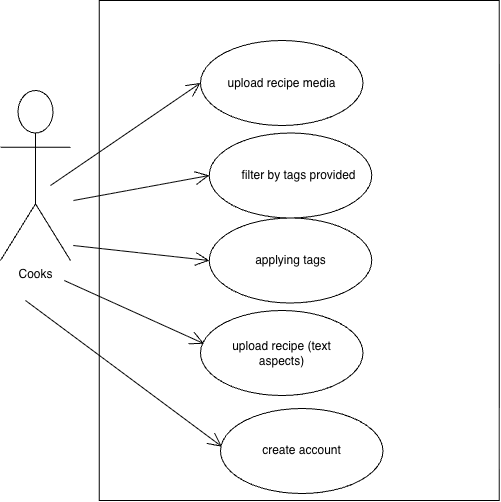

The diagram above was exported from draw.io. Its source (the exported page's mxGraphModel, read from the mxfile embedded in the PNG):
<mxGraphModel dx="1080" dy="663" grid="1" gridSize="10" guides="1" tooltips="1" connect="1" arrows="1" fold="1" page="1" pageScale="1" pageWidth="850" pageHeight="1100" math="0" shadow="0">
  <root>
    <mxCell id="0" />
    <mxCell id="1" parent="0" />
    <mxCell id="3gZISsUzFaVCvrRdy5Vg-1" parent="1" style="shape=umlActor;verticalLabelPosition=bottom;verticalAlign=top;html=1;outlineConnect=0;" value="Cooks" vertex="1">
      <mxGeometry height="170" width="70" x="260" y="190" as="geometry" />
    </mxCell>
    <mxCell id="3gZISsUzFaVCvrRdy5Vg-2" parent="1" style="rounded=0;whiteSpace=wrap;html=1;" value="" vertex="1">
      <mxGeometry height="500" width="400" x="358.75" y="100" as="geometry" />
    </mxCell>
    <mxCell id="3gZISsUzFaVCvrRdy5Vg-3" parent="1" style="ellipse;whiteSpace=wrap;html=1;shapeInside=1;fontStyle=1" value="" vertex="1">
      <mxGeometry height="85" width="162.5" x="460" y="140" as="geometry" />
    </mxCell>
    <mxCell id="3gZISsUzFaVCvrRdy5Vg-4" parent="1" style="text;html=1;whiteSpace=wrap;strokeColor=none;fillColor=none;align=center;verticalAlign=middle;rounded=0;" value="upload recipe media" vertex="1">
      <mxGeometry height="60" width="145" x="468.75" y="152.5" as="geometry" />
    </mxCell>
    <mxCell id="3gZISsUzFaVCvrRdy5Vg-5" edge="1" parent="1" style="endArrow=open;endFill=1;endSize=12;html=1;rounded=0;entryX=0;entryY=0.5;entryDx=0;entryDy=0;" target="3gZISsUzFaVCvrRdy5Vg-3" value="">
      <mxGeometry relative="1" width="160" as="geometry">
        <mxPoint x="310" y="285" as="sourcePoint" />
        <mxPoint x="470" y="285" as="targetPoint" />
      </mxGeometry>
    </mxCell>
    <mxCell id="3gZISsUzFaVCvrRdy5Vg-6" parent="1" style="ellipse;whiteSpace=wrap;html=1;shapeInside=1;" value="" vertex="1">
      <mxGeometry height="85" width="162.5" x="468.75" y="232.5" as="geometry" />
    </mxCell>
    <mxCell id="3gZISsUzFaVCvrRdy5Vg-7" parent="1" style="ellipse;whiteSpace=wrap;html=1;shapeInside=1;" value="" vertex="1">
      <mxGeometry height="85" width="162.5" x="460" y="410" as="geometry" />
    </mxCell>
    <mxCell id="3gZISsUzFaVCvrRdy5Vg-8" parent="1" style="ellipse;whiteSpace=wrap;html=1;shapeInside=1;" value="" vertex="1">
      <mxGeometry height="85" width="162.5" x="468.75" y="317.5" as="geometry" />
    </mxCell>
    <mxCell id="3gZISsUzFaVCvrRdy5Vg-9" parent="1" style="ellipse;whiteSpace=wrap;html=1;shapeInside=1;" value="" vertex="1">
      <mxGeometry height="85" width="162.5" x="480" y="508" as="geometry" />
    </mxCell>
    <mxCell id="3gZISsUzFaVCvrRdy5Vg-11" parent="1" style="text;html=1;whiteSpace=wrap;strokeColor=none;fillColor=none;align=center;verticalAlign=middle;rounded=0;" value="filter by tags provided" vertex="1">
      <mxGeometry height="60" width="145" x="486.25" y="245" as="geometry" />
    </mxCell>
    <mxCell id="3gZISsUzFaVCvrRdy5Vg-12" parent="1" style="text;html=1;whiteSpace=wrap;strokeColor=none;fillColor=none;align=center;verticalAlign=middle;rounded=0;" value="applying tags" vertex="1">
      <mxGeometry height="60" width="145" x="477.5" y="330" as="geometry" />
    </mxCell>
    <mxCell id="3gZISsUzFaVCvrRdy5Vg-13" parent="1" style="text;html=1;whiteSpace=wrap;strokeColor=none;fillColor=none;align=center;verticalAlign=middle;rounded=0;" value="upload recipe (text aspects)" vertex="1">
      <mxGeometry height="60" width="145" x="468.75" y="422.5" as="geometry" />
    </mxCell>
    <mxCell id="3gZISsUzFaVCvrRdy5Vg-14" parent="1" style="text;html=1;whiteSpace=wrap;strokeColor=none;fillColor=none;align=center;verticalAlign=middle;rounded=0;" value="create account" vertex="1">
      <mxGeometry height="60" width="145" x="488.75" y="520" as="geometry" />
    </mxCell>
    <mxCell id="3gZISsUzFaVCvrRdy5Vg-15" edge="1" parent="1" style="endArrow=open;endFill=1;endSize=12;html=1;rounded=0;entryX=0;entryY=0.5;entryDx=0;entryDy=0;" target="3gZISsUzFaVCvrRdy5Vg-6" value="">
      <mxGeometry relative="1" width="160" as="geometry">
        <mxPoint x="333" y="300" as="sourcePoint" />
        <mxPoint x="483" y="224" as="targetPoint" />
      </mxGeometry>
    </mxCell>
    <mxCell id="3gZISsUzFaVCvrRdy5Vg-16" edge="1" parent="1" style="endArrow=open;endFill=1;endSize=12;html=1;rounded=0;entryX=0;entryY=0.5;entryDx=0;entryDy=0;" target="3gZISsUzFaVCvrRdy5Vg-8" value="">
      <mxGeometry relative="1" width="160" as="geometry">
        <mxPoint x="332.75" y="345" as="sourcePoint" />
        <mxPoint x="468.75" y="320" as="targetPoint" />
      </mxGeometry>
    </mxCell>
    <mxCell id="3gZISsUzFaVCvrRdy5Vg-17" edge="1" parent="1" style="endArrow=open;endFill=1;endSize=12;html=1;rounded=0;entryX=0.022;entryY=0.391;entryDx=0;entryDy=0;entryPerimeter=0;" target="3gZISsUzFaVCvrRdy5Vg-7" value="">
      <mxGeometry relative="1" width="160" as="geometry">
        <mxPoint x="323.75" y="380" as="sourcePoint" />
        <mxPoint x="460" y="395" as="targetPoint" />
      </mxGeometry>
    </mxCell>
    <mxCell id="3gZISsUzFaVCvrRdy5Vg-18" edge="1" parent="1" style="endArrow=open;endFill=1;endSize=12;html=1;rounded=0;entryX=0.009;entryY=0.449;entryDx=0;entryDy=0;entryPerimeter=0;" target="3gZISsUzFaVCvrRdy5Vg-9" value="">
      <mxGeometry relative="1" width="160" as="geometry">
        <mxPoint x="285" y="400" as="sourcePoint" />
        <mxPoint x="425.25" y="463" as="targetPoint" />
      </mxGeometry>
    </mxCell>
  </root>
</mxGraphModel>